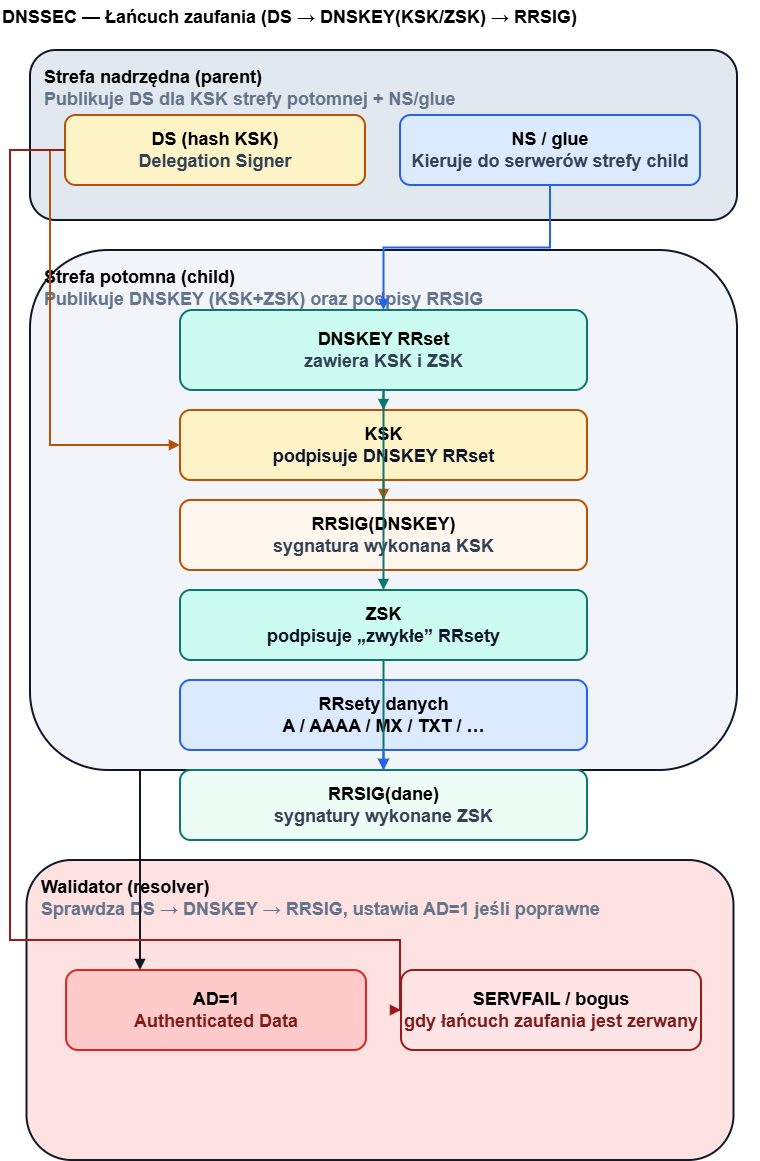

The diagram above was exported from draw.io. Its source (the exported page's mxGraphModel, read from the mxfile embedded in the PNG):
<mxGraphModel dx="1554" dy="850" grid="1" gridSize="10" guides="1" tooltips="1" connect="1" arrows="1" fold="1" page="1" pageScale="1" pageWidth="827" pageHeight="1169" math="0" shadow="0">
  <root>
    <mxCell id="0" />
    <mxCell id="1" parent="0" />
    <mxCell id="title1" parent="1" style="text;html=1;strokeColor=none;fillColor=none;align=left;verticalAlign=top;fontSize=18;fontStyle=1;" value="DNSSEC — Łańcuch zaufania (DS → DNSKEY(KSK/ZSK) → RRSIG)" vertex="1">
      <mxGeometry height="30" width="760" x="30" y="20" as="geometry" />
    </mxCell>
    <mxCell id="parentBox" parent="1" style="rounded=1;whiteSpace=wrap;html=1;strokeWidth=2;strokeColor=#0F172A;fillColor=#E2E8F0;fontSize=18;fontStyle=1;align=left;verticalAlign=top;spacingLeft=12;spacingTop=10;" value="Strefa nadrzędna (parent)&#10;&lt;font color=&quot;#64748B&quot;&gt;Publikuje DS dla KSK strefy potomnej + NS/glue&lt;/font&gt;" vertex="1">
      <mxGeometry height="170" width="707" x="60" y="70" as="geometry" />
    </mxCell>
    <mxCell id="ds" parent="1" style="rounded=1;whiteSpace=wrap;html=1;strokeWidth=2;strokeColor=#B45309;fillColor=#FEF3C7;fontSize=18;fontStyle=1;align=center;verticalAlign=middle;" value="DS (hash KSK)&#10;&lt;font color=&quot;#334155&quot;&gt;Delegation Signer&lt;/font&gt;" vertex="1">
      <mxGeometry height="70" width="300" x="95" y="135" as="geometry" />
    </mxCell>
    <mxCell id="parentNS" parent="1" style="rounded=1;whiteSpace=wrap;html=1;strokeWidth=2;strokeColor=#2563EB;fillColor=#DBEAFE;fontSize=18;fontStyle=1;align=center;verticalAlign=middle;" value="NS / glue&#10;&lt;font color=&quot;#334155&quot;&gt;Kieruje do serwerów strefy child&lt;/font&gt;" vertex="1">
      <mxGeometry height="70" width="300" x="430" y="135" as="geometry" />
    </mxCell>
    <mxCell id="childBox" parent="1" style="rounded=1;whiteSpace=wrap;html=1;strokeWidth=2;strokeColor=#0F172A;fillColor=#F1F5F9;fontSize=18;fontStyle=1;align=left;verticalAlign=top;spacingLeft=12;spacingTop=10;" value="Strefa potomna (child)&#10;&lt;font color=&quot;#64748B&quot;&gt;Publikuje DNSKEY (KSK+ZSK) oraz podpisy RRSIG&lt;/font&gt;" vertex="1">
      <mxGeometry height="520" width="707" x="60" y="270" as="geometry" />
    </mxCell>
    <mxCell id="dnskey" parent="1" style="rounded=1;whiteSpace=wrap;html=1;strokeWidth=2;strokeColor=#0F766E;fillColor=#CCFBF1;fontSize=18;fontStyle=1;align=center;verticalAlign=middle;" value="DNSKEY RRset&#10;&lt;font color=&quot;#334155&quot;&gt;zawiera KSK i ZSK&lt;/font&gt;" vertex="1">
      <mxGeometry height="80" width="407" x="210" y="330" as="geometry" />
    </mxCell>
    <mxCell id="ksk" parent="1" style="rounded=1;whiteSpace=wrap;html=1;strokeWidth=2;strokeColor=#B45309;fillColor=#FEF3C7;fontSize=18;fontStyle=1;align=center;verticalAlign=middle;" value="KSK&#10;&lt;font color=&quot;#0F172A&quot;&gt;podpisuje DNSKEY RRset&lt;/font&gt;" vertex="1">
      <mxGeometry height="70" width="407" x="210" y="430" as="geometry" />
    </mxCell>
    <mxCell id="rrsigDNSKEY" parent="1" style="rounded=1;whiteSpace=wrap;html=1;strokeWidth=2;strokeColor=#B45309;fillColor=#FFF7ED;fontSize=18;fontStyle=1;align=center;verticalAlign=middle;" value="RRSIG(DNSKEY)&#10;&lt;font color=&quot;#334155&quot;&gt;sygnatura wykonana KSK&lt;/font&gt;" vertex="1">
      <mxGeometry height="70" width="407" x="210" y="520" as="geometry" />
    </mxCell>
    <mxCell id="zsk" parent="1" style="rounded=1;whiteSpace=wrap;html=1;strokeWidth=2;strokeColor=#0F766E;fillColor=#CCFBF1;fontSize=18;fontStyle=1;align=center;verticalAlign=middle;" value="ZSK&#10;&lt;font color=&quot;#0F172A&quot;&gt;podpisuje „zwykłe” RRsety&lt;/font&gt;" vertex="1">
      <mxGeometry height="70" width="407" x="210" y="610" as="geometry" />
    </mxCell>
    <mxCell id="rrsets" parent="1" style="rounded=1;whiteSpace=wrap;html=1;strokeWidth=2;strokeColor=#2563EB;fillColor=#DBEAFE;fontSize=18;fontStyle=1;align=center;verticalAlign=middle;" value="RRsety danych&#10;A / AAAA / MX / TXT / …" vertex="1">
      <mxGeometry height="70" width="407" x="210" y="700" as="geometry" />
    </mxCell>
    <mxCell id="rrsigDATA" parent="1" style="rounded=1;whiteSpace=wrap;html=1;strokeWidth=2;strokeColor=#0F766E;fillColor=#ECFDF5;fontSize=18;fontStyle=1;align=center;verticalAlign=middle;" value="RRSIG(dane)&#10;&lt;font color=&quot;#334155&quot;&gt;sygnatury wykonane ZSK&lt;/font&gt;" vertex="1">
      <mxGeometry height="70" width="407" x="210" y="790" as="geometry" />
    </mxCell>
    <mxCell id="valBox" parent="1" style="rounded=1;whiteSpace=wrap;html=1;strokeWidth=2;strokeColor=#111827;fillColor=#FEE2E2;fontSize=18;fontStyle=1;align=left;verticalAlign=top;spacingLeft=12;spacingTop=10;" value="Walidator (resolver)&#10;&lt;font color=&quot;#64748B&quot;&gt;Sprawdza DS → DNSKEY → RRSIG, ustawia AD=1 jeśli poprawne&lt;/font&gt;" vertex="1">
      <mxGeometry height="300" width="707" x="56.5" y="880" as="geometry" />
    </mxCell>
    <mxCell id="adFlag" parent="1" style="rounded=1;whiteSpace=wrap;html=1;strokeWidth=2;strokeColor=#DC2626;fillColor=#FECACA;fontSize=18;fontStyle=1;align=center;verticalAlign=middle;" value="AD=1&#10;&lt;font color=&quot;#7F1D1D&quot;&gt;Authenticated Data&lt;/font&gt;" vertex="1">
      <mxGeometry height="80" width="300" x="96" y="990" as="geometry" />
    </mxCell>
    <mxCell id="servfail" parent="1" style="rounded=1;whiteSpace=wrap;html=1;strokeWidth=2;strokeColor=#991B1B;fillColor=#FFE4E6;fontSize=18;fontStyle=1;align=center;verticalAlign=middle;" value="SERVFAIL / bogus&#10;&lt;font color=&quot;#7F1D1D&quot;&gt;gdy łańcuch zaufania jest zerwany&lt;/font&gt;" vertex="1">
      <mxGeometry height="80" width="300" x="431" y="990" as="geometry" />
    </mxCell>
    <mxCell id="eNS" edge="1" parent="1" source="parentNS" style="edgeStyle=orthogonalEdgeStyle;rounded=0;orthogonalLoop=1;jettySize=auto;html=1;endArrow=block;endFill=1;strokeWidth=2;strokeColor=#2563EB;fontSize=18;" target="dnskey">
      <mxGeometry relative="1" as="geometry" />
    </mxCell>
    <mxCell id="eDS" edge="1" parent="1" source="ds" style="edgeStyle=orthogonalEdgeStyle;rounded=0;orthogonalLoop=1;jettySize=auto;html=1;endArrow=block;endFill=1;strokeWidth=2;strokeColor=#B45309;fontSize=18;" target="ksk">
      <mxGeometry relative="1" as="geometry">
        <Array as="points">
          <mxPoint x="80" y="170" />
          <mxPoint x="80" y="465" />
          <mxPoint x="210" y="465" />
        </Array>
      </mxGeometry>
    </mxCell>
    <mxCell id="e1" edge="1" parent="1" source="dnskey" style="edgeStyle=orthogonalEdgeStyle;rounded=0;orthogonalLoop=1;jettySize=auto;html=1;endArrow=block;endFill=1;strokeWidth=2;strokeColor=#0F766E;fontSize=18;" target="ksk">
      <mxGeometry relative="1" as="geometry" />
    </mxCell>
    <mxCell id="e2" edge="1" parent="1" source="ksk" style="edgeStyle=orthogonalEdgeStyle;rounded=0;orthogonalLoop=1;jettySize=auto;html=1;endArrow=block;endFill=1;strokeWidth=2;strokeColor=#B45309;fontSize=18;" target="rrsigDNSKEY">
      <mxGeometry relative="1" as="geometry" />
    </mxCell>
    <mxCell id="e3" edge="1" parent="1" source="dnskey" style="edgeStyle=orthogonalEdgeStyle;rounded=0;orthogonalLoop=1;jettySize=auto;html=1;endArrow=block;endFill=1;strokeWidth=2;strokeColor=#0F766E;fontSize=18;" target="zsk">
      <mxGeometry relative="1" as="geometry" />
    </mxCell>
    <mxCell id="e4" edge="1" parent="1" source="zsk" style="edgeStyle=orthogonalEdgeStyle;rounded=0;orthogonalLoop=1;jettySize=auto;html=1;endArrow=block;endFill=1;strokeWidth=2;strokeColor=#0F766E;fontSize=18;" target="rrsigDATA">
      <mxGeometry relative="1" as="geometry" />
    </mxCell>
    <mxCell id="e5" edge="1" parent="1" source="rrsets" style="edgeStyle=orthogonalEdgeStyle;rounded=0;orthogonalLoop=1;jettySize=auto;html=1;endArrow=block;endFill=1;strokeWidth=2;strokeColor=#2563EB;fontSize=18;" target="rrsigDATA">
      <mxGeometry relative="1" as="geometry" />
    </mxCell>
    <mxCell id="eOK" edge="1" parent="1" source="childBox" style="edgeStyle=orthogonalEdgeStyle;rounded=0;orthogonalLoop=1;jettySize=auto;html=1;endArrow=block;endFill=1;strokeWidth=2;strokeColor=#111827;fontSize=18;" target="adFlag" value="">
      <mxGeometry relative="1" as="geometry">
        <Array as="points">
          <mxPoint x="170" y="810" />
          <mxPoint x="170" y="960" />
        </Array>
      </mxGeometry>
    </mxCell>
    <mxCell id="eBad" edge="1" parent="1" source="ds" style="edgeStyle=orthogonalEdgeStyle;rounded=0;orthogonalLoop=1;jettySize=auto;html=1;endArrow=block;endFill=1;strokeWidth=2;strokeColor=#991B1B;fontSize=18;" target="servfail" value="">
      <mxGeometry relative="1" as="geometry">
        <Array as="points">
          <mxPoint x="40" y="170" />
          <mxPoint x="40" y="960" />
          <mxPoint x="430" y="960" />
        </Array>
      </mxGeometry>
    </mxCell>
  </root>
</mxGraphModel>